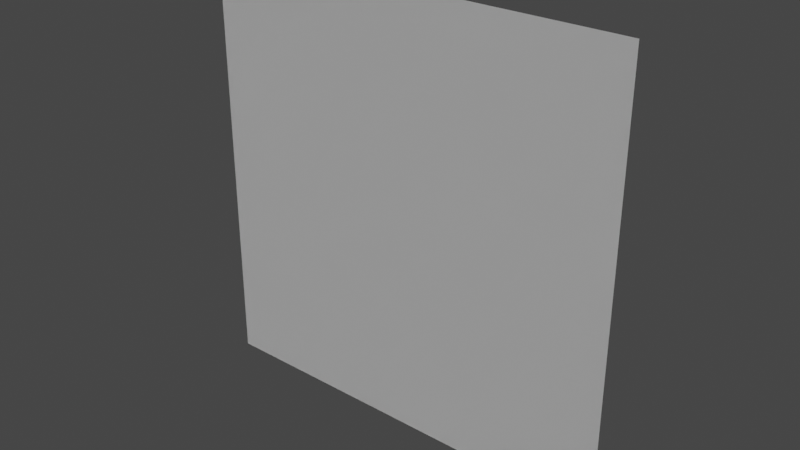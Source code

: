 # Source: Wall.blend  (saved by Blender 2.80.37; exported with 4.5.12 LTS)
import bpy
from mathutils import Matrix  # noqa: F401  (used for matrix-valued properties, if any)

bpy.ops.wm.read_factory_settings(use_empty=True)
scene = bpy.context.scene
scene.name = 'Scene'

# ---- collections
col_collection = bpy.data.collections.new('Collection'); scene.collection.children.link(col_collection)

# ---- world
world_world = bpy.data.worlds.new('World'); scene.world = world_world
world_world.color = (0.05088, 0.05088, 0.05088)
world_world.use_sun_shadow = False
world_world.sun_shadow_jitter_overblur = 0.0

# ---- meshes
me_cube = bpy.data.meshes.new('Cube')
me_cube.from_pydata([(2.0, -2.0, 0.2), (2.0, 2.0, 0.2), (-2.0, -2.0, 0.2), (-2.0, 2.0, 0.2), (2.0, -2.0, 0.2), (2.0, 2.0, 0.2), (-2.0, -2.0, 0.2), (-2.0, 2.0, 0.2)], [], [(2, 3, 1, 0), (6, 7, 5, 4)])
_uv = me_cube.uv_layers.new(name='UVMap')
_uv.uv.foreach_set('vector', [0.001449, 0.9995, 0.001449, 0.001424, 0.9995, 0.001424, 0.9995, 0.9995, 0.0004429, 0.9996, 0.0004429, 0.0008016, 0.9992, 0.0008018, 0.9992, 0.9996])
me_cube.use_remesh_preserve_volume = False
me_cube.use_remesh_preserve_attributes = False
me_cube.use_mirror_vertex_groups = False
me_cube.update()

# ---- objects
ob_cube = bpy.data.objects.new('Cube', me_cube)

# ---- transforms, parenting, visibility, modifiers, constraints
ob_cube.location = (0.0, 0.0, 0.0)
ob_cube.rotation_euler = (1.571, 0.0, 0.0)
ob_cube.lineart.crease_threshold = 0.0

# ---- collection membership
col_collection.objects.link(ob_cube)

# ---- scene / render settings (as saved in the file)
scene.frame_start = 1; scene.frame_end = 250; scene.frame_set(1)
scene.render.engine = 'BLENDER_EEVEE_NEXT'
scene.render.motion_blur_shutter = 1.0
scene.cycles.use_denoising = False
scene.cycles.samples = 128
scene.cycles.sampling_pattern = 'TABULATED_SOBOL'
scene.cycles.use_adaptive_sampling = False
scene.cycles.use_light_tree = False
scene.view_settings.view_transform = 'Filmic'
bpy.context.view_layer.update()

# ---- added for rendering (the .blend has no active camera and no usable light): camera, sun
cam_auto = bpy.data.cameras.new('AutoCamera')
cam_auto.lens = 50.0
cam_auto.sensor_width = 36.0
cam_auto.clip_end = 1000.0
ob_auto_camera = bpy.data.objects.new('AutoCamera', cam_auto)
scene.collection.objects.link(ob_auto_camera)
ob_auto_camera.location = (5.23386, -6.48063, 4.18709)
ob_auto_camera.rotation_euler = (1.09748, -7.21219e-08, 0.694738)
scene.camera = ob_auto_camera
light_auto_sun = bpy.data.lights.new('AutoSun', 'SUN')
light_auto_sun.energy = 3.0
light_auto_sun.angle = 0.0523599
ob_auto_sun = bpy.data.objects.new('AutoSun', light_auto_sun)
scene.collection.objects.link(ob_auto_sun)
ob_auto_sun.rotation_euler = (0.872665, 0.174533, 0.523599)
bpy.context.view_layer.update()
